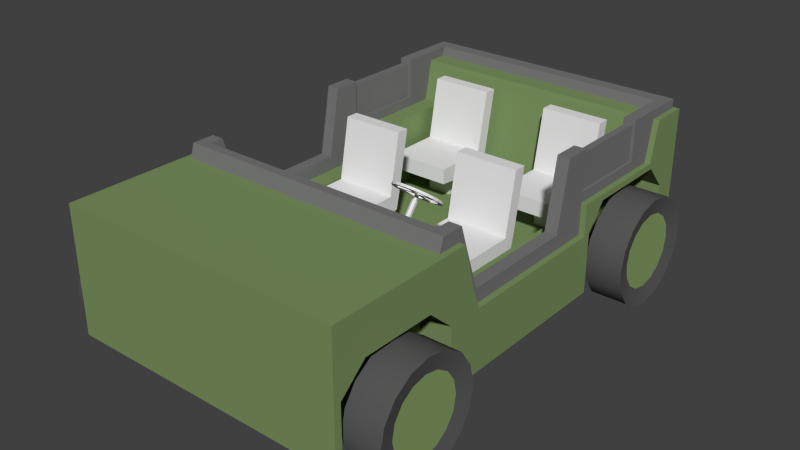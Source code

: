 # Source: jeep.blend  (saved by Blender 2.70.0; exported with 4.5.12 LTS)
import bpy
from mathutils import Matrix  # noqa: F401  (used for matrix-valued properties, if any)

bpy.ops.wm.read_factory_settings(use_empty=True)
scene = bpy.context.scene
scene.name = 'Scene'

# ---- collections
col_collection_1 = bpy.data.collections.new('Collection 1'); scene.collection.children.link(col_collection_1)

# ---- materials (node trees are filled in below, after node groups)
mat_material_004 = bpy.data.materials.new('Material.004')
mat_material_004.alpha_threshold = 0.0
mat_material_004.use_transparent_shadow = False
mat_material_004.diffuse_color = (0.0985, 0.0985, 0.0985, 1.0)
mat_material_004.roughness = 0.5
mat_material_004.line_color = (0.0, 0.0, 0.0, 1.0)
mat_material_005 = bpy.data.materials.new('Material.005')
mat_material_005.alpha_threshold = 0.0
mat_material_005.use_transparent_shadow = False
mat_material_005.diffuse_color = (0.2465, 0.3588, 0.1332, 1.0)
mat_material_005.roughness = 0.5
mat_material_005.line_color = (0.0, 0.0, 0.0, 1.0)
mat_material = bpy.data.materials.new('Material')
mat_material.alpha_threshold = 0.0
mat_material.use_transparent_shadow = False
mat_material.diffuse_color = (0.1981, 0.2883, 0.1153, 1.0)
mat_material.roughness = 0.5
mat_material.line_color = (0.0, 0.0, 0.0, 1.0)
mat_material_001 = bpy.data.materials.new('Material.001')
mat_material_001.alpha_threshold = 0.0
mat_material_001.use_transparent_shadow = False
mat_material_001.diffuse_color = (0.1845, 0.1845, 0.1845, 1.0)
mat_material_001.roughness = 0.5
mat_material_001.line_color = (0.0, 0.0, 0.0, 1.0)

# ---- material node trees

# ---- world
world_world = bpy.data.worlds.new('World'); scene.world = world_world
world_world.color = (0.05088, 0.05088, 0.05088)
world_world.use_sun_shadow = False
world_world.sun_shadow_jitter_overblur = 0.0
world_world.cycles.sampling_method = 'MANUAL'
world_world.cycles.sample_map_resolution = 256

# ---- meshes
me_cylinder_004 = bpy.data.meshes.new('Cylinder.004')
me_cylinder_004.from_pydata([], [], [])
me_cylinder_004.materials.append(mat_material_004)
me_cylinder_004.materials.append(mat_material_005)
me_cylinder_004.use_remesh_preserve_volume = False
me_cylinder_004.use_remesh_preserve_attributes = False
me_cylinder_004.use_mirror_vertex_groups = False
me_cylinder_004.update()
me_cylinder_006 = bpy.data.meshes.new('Cylinder.006')
me_cylinder_006.from_pydata([(0.1393, -5.13e-09, 0.4136), (-0.1393, -2.617e-08, 0.4136), (0.1393, -0.1583, 0.3821), (-0.1393, -0.1583, 0.3821), (0.1393, -0.2925, 0.2925), (-0.1393, -0.2925, 0.2925), (0.1393, -0.3821, 0.1583), (-0.1393, -0.3821, 0.1583), (0.1393, -0.4136, -5.557e-08), (-0.1393, -0.4136, 1.839e-08), (0.1393, -0.3821, -0.1583), (-0.1393, -0.3821, -0.1583), (0.1393, -0.2925, -0.2925), (-0.1393, -0.2925, -0.2925), (0.1393, -0.1583, -0.3821), (-0.1393, -0.1583, -0.3821), (0.1393, -6.759e-08, -0.4136), (-0.1393, -8.862e-08, -0.4136), (0.1393, 0.1583, -0.3821), (-0.1393, 0.1583, -0.3821), (0.1393, 0.2925, -0.2925), (-0.1393, 0.2925, -0.2925), (0.1393, 0.3821, -0.1583), (-0.1393, 0.3821, -0.1583), (0.1393, 0.4136, -3.091e-08), (-0.1393, 0.4136, 4.305e-08), (0.1393, 0.3821, 0.1583), (-0.1393, 0.3821, 0.1583), (0.1393, 0.2925, 0.2925), (-0.1393, 0.2925, 0.2925), (0.1393, 0.1583, 0.3821), (-0.1393, 0.1583, 0.3821), (0.1127, 1.452e-08, 0.284), (0.1127, -0.1087, 0.2624), (-0.1127, -0.1087, 0.2624), (-0.1127, -1.628e-08, 0.284), (0.1127, -0.2008, 0.2008), (-0.1127, -0.2008, 0.2008), (0.1127, -0.2624, 0.1087), (-0.1127, -0.2624, 0.1087), (0.1127, -0.284, -5.36e-08), (-0.1127, -0.284, 1.839e-08), (0.1127, -0.2624, -0.1087), (-0.1127, -0.2624, -0.1087), (0.1127, -0.2008, -0.2008), (-0.1127, -0.2008, -0.2008), (0.1127, -0.1087, -0.2624), (-0.1127, -0.1087, -0.2624), (0.1127, -4.4e-08, -0.284), (-0.1127, -4.822e-08, -0.284), (0.1127, 0.1087, -0.2624), (-0.1127, 0.1087, -0.2624), (0.1127, 0.2008, -0.2008), (-0.1127, 0.2008, -0.2008), (0.1127, 0.2624, -0.1087), (-0.1127, 0.2624, -0.1087), (0.1127, 0.284, -4.371e-08), (-0.1127, 0.284, 3.123e-08), (0.1127, 0.2624, 0.1087), (-0.1127, 0.2624, 0.1087), (0.1127, 0.2008, 0.2008), (-0.1127, 0.2008, 0.2008), (0.1127, 0.1087, 0.2624), (-0.1127, 0.1087, 0.2624)], [], [(0, 1, 3, 2), (2, 3, 5, 4), (4, 5, 7, 6), (6, 7, 9, 8), (8, 9, 11, 10), (10, 11, 13, 12), (12, 13, 15, 14), (14, 15, 17, 16), (16, 17, 19, 18), (18, 19, 21, 20), (20, 21, 23, 22), (22, 23, 25, 24), (24, 25, 27, 26), (26, 27, 29, 28), (34, 35, 63, 61, 59, 57, 55, 53, 51, 49, 47, 45, 43, 41, 39, 37), (30, 31, 1, 0), (28, 29, 31, 30), (32, 33, 36, 38, 40, 42, 44, 46, 48, 50, 52, 54, 56, 58, 60, 62), (33, 32, 0, 2), (35, 34, 3, 1), (36, 33, 2, 4), (34, 37, 5, 3), (38, 36, 4, 6), (37, 39, 7, 5), (40, 38, 6, 8), (39, 41, 9, 7), (42, 40, 8, 10), (41, 43, 11, 9), (44, 42, 10, 12), (43, 45, 13, 11), (46, 44, 12, 14), (45, 47, 15, 13), (48, 46, 14, 16), (47, 49, 17, 15), (50, 48, 16, 18), (49, 51, 19, 17), (52, 50, 18, 20), (51, 53, 21, 19), (54, 52, 20, 22), (53, 55, 23, 21), (56, 54, 22, 24), (55, 57, 25, 23), (58, 56, 24, 26), (57, 59, 27, 25), (60, 58, 26, 28), (59, 61, 29, 27), (62, 60, 28, 30), (61, 63, 31, 29), (32, 62, 30, 0), (63, 35, 1, 31)])
me_cylinder_006.polygons.foreach_set('use_smooth', [True] * 50)
me_cylinder_006.polygons.foreach_set('material_index', [0, 0, 0, 0, 0, 0, 0, 0, 0, 0, 0, 0, 0, 0, 1, 0, 0, 1, 0, 0, 0, 0, 0, 0, 0, 0, 0, 0, 0, 0, 0, 0, 0, 0, 0, 0, 0, 0, 0, 0, 0, 0, 0, 0, 0, 0, 0, 0, 0, 0])
_k = set([(32, 33), (32, 62), (33, 36), (34, 35), (34, 37), (35, 63), (36, 38), (37, 39), (38, 40), (39, 41), (40, 42), (41, 43), (42, 44), (43, 45), (44, 46), (45, 47), (46, 48), (47, 49), (48, 50), (49, 51), (50, 52), (51, 53), (52, 54), (53, 55), (54, 56), (55, 57), (56, 58), (57, 59), (58, 60), (59, 61), (60, 62), (61, 63)])
me_cylinder_006.attributes.new('sharp_edge', 'BOOLEAN', 'EDGE').data.foreach_set('value', [ (min(e.vertices), max(e.vertices)) in _k for e in me_cylinder_006.edges])
me_cylinder_006.materials.append(mat_material_004)
me_cylinder_006.materials.append(mat_material_005)
me_cylinder_006.use_remesh_preserve_volume = False
me_cylinder_006.use_remesh_preserve_attributes = False
me_cylinder_006.use_mirror_vertex_groups = False
me_cylinder_006.update()
me_cylinder_003 = bpy.data.meshes.new('Cylinder.003')
me_cylinder_003.from_pydata([], [], [])
me_cylinder_003.materials.append(mat_material_004)
me_cylinder_003.materials.append(mat_material_005)
me_cylinder_003.use_remesh_preserve_volume = False
me_cylinder_003.use_remesh_preserve_attributes = False
me_cylinder_003.use_mirror_vertex_groups = False
me_cylinder_003.update()
me_cylinder_007 = bpy.data.meshes.new('Cylinder.007')
me_cylinder_007.from_pydata([(0.1393, -5.13e-09, 0.4136), (-0.1393, -2.617e-08, 0.4136), (0.1393, -0.1583, 0.3821), (-0.1393, -0.1583, 0.3821), (0.1393, -0.2925, 0.2925), (-0.1393, -0.2925, 0.2925), (0.1393, -0.3821, 0.1583), (-0.1393, -0.3821, 0.1583), (0.1393, -0.4136, -5.557e-08), (-0.1393, -0.4136, 1.839e-08), (0.1393, -0.3821, -0.1583), (-0.1393, -0.3821, -0.1583), (0.1393, -0.2925, -0.2925), (-0.1393, -0.2925, -0.2925), (0.1393, -0.1583, -0.3821), (-0.1393, -0.1583, -0.3821), (0.1393, -6.759e-08, -0.4136), (-0.1393, -8.862e-08, -0.4136), (0.1393, 0.1583, -0.3821), (-0.1393, 0.1583, -0.3821), (0.1393, 0.2925, -0.2925), (-0.1393, 0.2925, -0.2925), (0.1393, 0.3821, -0.1583), (-0.1393, 0.3821, -0.1583), (0.1393, 0.4136, -3.091e-08), (-0.1393, 0.4136, 4.305e-08), (0.1393, 0.3821, 0.1583), (-0.1393, 0.3821, 0.1583), (0.1393, 0.2925, 0.2925), (-0.1393, 0.2925, 0.2925), (0.1393, 0.1583, 0.3821), (-0.1393, 0.1583, 0.3821), (0.1127, 1.452e-08, 0.284), (0.1127, -0.1087, 0.2624), (-0.1127, -0.1087, 0.2624), (-0.1127, -1.628e-08, 0.284), (0.1127, -0.2008, 0.2008), (-0.1127, -0.2008, 0.2008), (0.1127, -0.2624, 0.1087), (-0.1127, -0.2624, 0.1087), (0.1127, -0.284, -5.36e-08), (-0.1127, -0.284, 1.839e-08), (0.1127, -0.2624, -0.1087), (-0.1127, -0.2624, -0.1087), (0.1127, -0.2008, -0.2008), (-0.1127, -0.2008, -0.2008), (0.1127, -0.1087, -0.2624), (-0.1127, -0.1087, -0.2624), (0.1127, -4.4e-08, -0.284), (-0.1127, -4.822e-08, -0.284), (0.1127, 0.1087, -0.2624), (-0.1127, 0.1087, -0.2624), (0.1127, 0.2008, -0.2008), (-0.1127, 0.2008, -0.2008), (0.1127, 0.2624, -0.1087), (-0.1127, 0.2624, -0.1087), (0.1127, 0.284, -4.371e-08), (-0.1127, 0.284, 3.123e-08), (0.1127, 0.2624, 0.1087), (-0.1127, 0.2624, 0.1087), (0.1127, 0.2008, 0.2008), (-0.1127, 0.2008, 0.2008), (0.1127, 0.1087, 0.2624), (-0.1127, 0.1087, 0.2624)], [], [(0, 1, 3, 2), (2, 3, 5, 4), (4, 5, 7, 6), (6, 7, 9, 8), (8, 9, 11, 10), (10, 11, 13, 12), (12, 13, 15, 14), (14, 15, 17, 16), (16, 17, 19, 18), (18, 19, 21, 20), (20, 21, 23, 22), (22, 23, 25, 24), (24, 25, 27, 26), (26, 27, 29, 28), (34, 35, 63, 61, 59, 57, 55, 53, 51, 49, 47, 45, 43, 41, 39, 37), (30, 31, 1, 0), (28, 29, 31, 30), (32, 33, 36, 38, 40, 42, 44, 46, 48, 50, 52, 54, 56, 58, 60, 62), (33, 32, 0, 2), (35, 34, 3, 1), (36, 33, 2, 4), (34, 37, 5, 3), (38, 36, 4, 6), (37, 39, 7, 5), (40, 38, 6, 8), (39, 41, 9, 7), (42, 40, 8, 10), (41, 43, 11, 9), (44, 42, 10, 12), (43, 45, 13, 11), (46, 44, 12, 14), (45, 47, 15, 13), (48, 46, 14, 16), (47, 49, 17, 15), (50, 48, 16, 18), (49, 51, 19, 17), (52, 50, 18, 20), (51, 53, 21, 19), (54, 52, 20, 22), (53, 55, 23, 21), (56, 54, 22, 24), (55, 57, 25, 23), (58, 56, 24, 26), (57, 59, 27, 25), (60, 58, 26, 28), (59, 61, 29, 27), (62, 60, 28, 30), (61, 63, 31, 29), (32, 62, 30, 0), (63, 35, 1, 31)])
me_cylinder_007.polygons.foreach_set('use_smooth', [True] * 50)
me_cylinder_007.polygons.foreach_set('material_index', [0, 0, 0, 0, 0, 0, 0, 0, 0, 0, 0, 0, 0, 0, 1, 0, 0, 1, 0, 0, 0, 0, 0, 0, 0, 0, 0, 0, 0, 0, 0, 0, 0, 0, 0, 0, 0, 0, 0, 0, 0, 0, 0, 0, 0, 0, 0, 0, 0, 0])
_k = set([(32, 33), (32, 62), (33, 36), (34, 35), (34, 37), (35, 63), (36, 38), (37, 39), (38, 40), (39, 41), (40, 42), (41, 43), (42, 44), (43, 45), (44, 46), (45, 47), (46, 48), (47, 49), (48, 50), (49, 51), (50, 52), (51, 53), (52, 54), (53, 55), (54, 56), (55, 57), (56, 58), (57, 59), (58, 60), (59, 61), (60, 62), (61, 63)])
me_cylinder_007.attributes.new('sharp_edge', 'BOOLEAN', 'EDGE').data.foreach_set('value', [ (min(e.vertices), max(e.vertices)) in _k for e in me_cylinder_007.edges])
me_cylinder_007.materials.append(mat_material_004)
me_cylinder_007.materials.append(mat_material_005)
me_cylinder_007.use_remesh_preserve_volume = False
me_cylinder_007.use_remesh_preserve_attributes = False
me_cylinder_007.use_mirror_vertex_groups = False
me_cylinder_007.update()
me_cylinder_001 = bpy.data.meshes.new('Cylinder.001')
me_cylinder_001.from_pydata([], [], [])
me_cylinder_001.materials.append(mat_material_004)
me_cylinder_001.materials.append(mat_material_005)
me_cylinder_001.use_remesh_preserve_volume = False
me_cylinder_001.use_remesh_preserve_attributes = False
me_cylinder_001.use_mirror_vertex_groups = False
me_cylinder_001.update()
me_cylinder_002 = bpy.data.meshes.new('Cylinder.002')
me_cylinder_002.from_pydata([(0.1393, -5.13e-09, 0.4136), (-0.1393, -2.617e-08, 0.4136), (0.1393, -0.1583, 0.3821), (-0.1393, -0.1583, 0.3821), (0.1393, -0.2925, 0.2925), (-0.1393, -0.2925, 0.2925), (0.1393, -0.3821, 0.1583), (-0.1393, -0.3821, 0.1583), (0.1393, -0.4136, -5.557e-08), (-0.1393, -0.4136, 1.839e-08), (0.1393, -0.3821, -0.1583), (-0.1393, -0.3821, -0.1583), (0.1393, -0.2925, -0.2925), (-0.1393, -0.2925, -0.2925), (0.1393, -0.1583, -0.3821), (-0.1393, -0.1583, -0.3821), (0.1393, -6.759e-08, -0.4136), (-0.1393, -8.862e-08, -0.4136), (0.1393, 0.1583, -0.3821), (-0.1393, 0.1583, -0.3821), (0.1393, 0.2925, -0.2925), (-0.1393, 0.2925, -0.2925), (0.1393, 0.3821, -0.1583), (-0.1393, 0.3821, -0.1583), (0.1393, 0.4136, -3.091e-08), (-0.1393, 0.4136, 4.305e-08), (0.1393, 0.3821, 0.1583), (-0.1393, 0.3821, 0.1583), (0.1393, 0.2925, 0.2925), (-0.1393, 0.2925, 0.2925), (0.1393, 0.1583, 0.3821), (-0.1393, 0.1583, 0.3821), (0.1127, 1.452e-08, 0.284), (0.1127, -0.1087, 0.2624), (-0.1127, -0.1087, 0.2624), (-0.1127, -1.628e-08, 0.284), (0.1127, -0.2008, 0.2008), (-0.1127, -0.2008, 0.2008), (0.1127, -0.2624, 0.1087), (-0.1127, -0.2624, 0.1087), (0.1127, -0.284, -5.36e-08), (-0.1127, -0.284, 1.839e-08), (0.1127, -0.2624, -0.1087), (-0.1127, -0.2624, -0.1087), (0.1127, -0.2008, -0.2008), (-0.1127, -0.2008, -0.2008), (0.1127, -0.1087, -0.2624), (-0.1127, -0.1087, -0.2624), (0.1127, -4.4e-08, -0.284), (-0.1127, -4.822e-08, -0.284), (0.1127, 0.1087, -0.2624), (-0.1127, 0.1087, -0.2624), (0.1127, 0.2008, -0.2008), (-0.1127, 0.2008, -0.2008), (0.1127, 0.2624, -0.1087), (-0.1127, 0.2624, -0.1087), (0.1127, 0.284, -4.371e-08), (-0.1127, 0.284, 3.123e-08), (0.1127, 0.2624, 0.1087), (-0.1127, 0.2624, 0.1087), (0.1127, 0.2008, 0.2008), (-0.1127, 0.2008, 0.2008), (0.1127, 0.1087, 0.2624), (-0.1127, 0.1087, 0.2624)], [], [(0, 1, 3, 2), (2, 3, 5, 4), (4, 5, 7, 6), (6, 7, 9, 8), (8, 9, 11, 10), (10, 11, 13, 12), (12, 13, 15, 14), (14, 15, 17, 16), (16, 17, 19, 18), (18, 19, 21, 20), (20, 21, 23, 22), (22, 23, 25, 24), (24, 25, 27, 26), (26, 27, 29, 28), (34, 35, 63, 61, 59, 57, 55, 53, 51, 49, 47, 45, 43, 41, 39, 37), (30, 31, 1, 0), (28, 29, 31, 30), (32, 33, 36, 38, 40, 42, 44, 46, 48, 50, 52, 54, 56, 58, 60, 62), (33, 32, 0, 2), (35, 34, 3, 1), (36, 33, 2, 4), (34, 37, 5, 3), (38, 36, 4, 6), (37, 39, 7, 5), (40, 38, 6, 8), (39, 41, 9, 7), (42, 40, 8, 10), (41, 43, 11, 9), (44, 42, 10, 12), (43, 45, 13, 11), (46, 44, 12, 14), (45, 47, 15, 13), (48, 46, 14, 16), (47, 49, 17, 15), (50, 48, 16, 18), (49, 51, 19, 17), (52, 50, 18, 20), (51, 53, 21, 19), (54, 52, 20, 22), (53, 55, 23, 21), (56, 54, 22, 24), (55, 57, 25, 23), (58, 56, 24, 26), (57, 59, 27, 25), (60, 58, 26, 28), (59, 61, 29, 27), (62, 60, 28, 30), (61, 63, 31, 29), (32, 62, 30, 0), (63, 35, 1, 31)])
me_cylinder_002.polygons.foreach_set('use_smooth', [True] * 50)
me_cylinder_002.polygons.foreach_set('material_index', [0, 0, 0, 0, 0, 0, 0, 0, 0, 0, 0, 0, 0, 0, 1, 0, 0, 1, 0, 0, 0, 0, 0, 0, 0, 0, 0, 0, 0, 0, 0, 0, 0, 0, 0, 0, 0, 0, 0, 0, 0, 0, 0, 0, 0, 0, 0, 0, 0, 0])
_k = set([(32, 33), (32, 62), (33, 36), (34, 35), (34, 37), (35, 63), (36, 38), (37, 39), (38, 40), (39, 41), (40, 42), (41, 43), (42, 44), (43, 45), (44, 46), (45, 47), (46, 48), (47, 49), (48, 50), (49, 51), (50, 52), (51, 53), (52, 54), (53, 55), (54, 56), (55, 57), (56, 58), (57, 59), (58, 60), (59, 61), (60, 62), (61, 63)])
me_cylinder_002.attributes.new('sharp_edge', 'BOOLEAN', 'EDGE').data.foreach_set('value', [ (min(e.vertices), max(e.vertices)) in _k for e in me_cylinder_002.edges])
me_cylinder_002.materials.append(mat_material_004)
me_cylinder_002.materials.append(mat_material_005)
me_cylinder_002.use_remesh_preserve_volume = False
me_cylinder_002.use_remesh_preserve_attributes = False
me_cylinder_002.use_mirror_vertex_groups = False
me_cylinder_002.update()
me_cylinder_000 = bpy.data.meshes.new('Cylinder.000')
me_cylinder_000.from_pydata([], [], [])
me_cylinder_000.materials.append(mat_material_004)
me_cylinder_000.materials.append(mat_material_005)
me_cylinder_000.use_remesh_preserve_volume = False
me_cylinder_000.use_remesh_preserve_attributes = False
me_cylinder_000.use_mirror_vertex_groups = False
me_cylinder_000.update()
me_cylinder_005 = bpy.data.meshes.new('Cylinder.005')
me_cylinder_005.from_pydata([(0.1393, -5.13e-09, 0.4136), (-0.1393, -2.617e-08, 0.4136), (0.1393, -0.1583, 0.3821), (-0.1393, -0.1583, 0.3821), (0.1393, -0.2925, 0.2925), (-0.1393, -0.2925, 0.2925), (0.1393, -0.3821, 0.1583), (-0.1393, -0.3821, 0.1583), (0.1393, -0.4136, -5.557e-08), (-0.1393, -0.4136, 1.839e-08), (0.1393, -0.3821, -0.1583), (-0.1393, -0.3821, -0.1583), (0.1393, -0.2925, -0.2925), (-0.1393, -0.2925, -0.2925), (0.1393, -0.1583, -0.3821), (-0.1393, -0.1583, -0.3821), (0.1393, -6.759e-08, -0.4136), (-0.1393, -8.862e-08, -0.4136), (0.1393, 0.1583, -0.3821), (-0.1393, 0.1583, -0.3821), (0.1393, 0.2925, -0.2925), (-0.1393, 0.2925, -0.2925), (0.1393, 0.3821, -0.1583), (-0.1393, 0.3821, -0.1583), (0.1393, 0.4136, -3.091e-08), (-0.1393, 0.4136, 4.305e-08), (0.1393, 0.3821, 0.1583), (-0.1393, 0.3821, 0.1583), (0.1393, 0.2925, 0.2925), (-0.1393, 0.2925, 0.2925), (0.1393, 0.1583, 0.3821), (-0.1393, 0.1583, 0.3821), (0.1127, 1.452e-08, 0.284), (0.1127, -0.1087, 0.2624), (-0.1127, -0.1087, 0.2624), (-0.1127, -1.628e-08, 0.284), (0.1127, -0.2008, 0.2008), (-0.1127, -0.2008, 0.2008), (0.1127, -0.2624, 0.1087), (-0.1127, -0.2624, 0.1087), (0.1127, -0.284, -5.36e-08), (-0.1127, -0.284, 1.839e-08), (0.1127, -0.2624, -0.1087), (-0.1127, -0.2624, -0.1087), (0.1127, -0.2008, -0.2008), (-0.1127, -0.2008, -0.2008), (0.1127, -0.1087, -0.2624), (-0.1127, -0.1087, -0.2624), (0.1127, -4.4e-08, -0.284), (-0.1127, -4.822e-08, -0.284), (0.1127, 0.1087, -0.2624), (-0.1127, 0.1087, -0.2624), (0.1127, 0.2008, -0.2008), (-0.1127, 0.2008, -0.2008), (0.1127, 0.2624, -0.1087), (-0.1127, 0.2624, -0.1087), (0.1127, 0.284, -4.371e-08), (-0.1127, 0.284, 3.123e-08), (0.1127, 0.2624, 0.1087), (-0.1127, 0.2624, 0.1087), (0.1127, 0.2008, 0.2008), (-0.1127, 0.2008, 0.2008), (0.1127, 0.1087, 0.2624), (-0.1127, 0.1087, 0.2624)], [], [(0, 1, 3, 2), (2, 3, 5, 4), (4, 5, 7, 6), (6, 7, 9, 8), (8, 9, 11, 10), (10, 11, 13, 12), (12, 13, 15, 14), (14, 15, 17, 16), (16, 17, 19, 18), (18, 19, 21, 20), (20, 21, 23, 22), (22, 23, 25, 24), (24, 25, 27, 26), (26, 27, 29, 28), (34, 35, 63, 61, 59, 57, 55, 53, 51, 49, 47, 45, 43, 41, 39, 37), (30, 31, 1, 0), (28, 29, 31, 30), (32, 33, 36, 38, 40, 42, 44, 46, 48, 50, 52, 54, 56, 58, 60, 62), (33, 32, 0, 2), (35, 34, 3, 1), (36, 33, 2, 4), (34, 37, 5, 3), (38, 36, 4, 6), (37, 39, 7, 5), (40, 38, 6, 8), (39, 41, 9, 7), (42, 40, 8, 10), (41, 43, 11, 9), (44, 42, 10, 12), (43, 45, 13, 11), (46, 44, 12, 14), (45, 47, 15, 13), (48, 46, 14, 16), (47, 49, 17, 15), (50, 48, 16, 18), (49, 51, 19, 17), (52, 50, 18, 20), (51, 53, 21, 19), (54, 52, 20, 22), (53, 55, 23, 21), (56, 54, 22, 24), (55, 57, 25, 23), (58, 56, 24, 26), (57, 59, 27, 25), (60, 58, 26, 28), (59, 61, 29, 27), (62, 60, 28, 30), (61, 63, 31, 29), (32, 62, 30, 0), (63, 35, 1, 31)])
me_cylinder_005.polygons.foreach_set('use_smooth', [True] * 50)
me_cylinder_005.polygons.foreach_set('material_index', [0, 0, 0, 0, 0, 0, 0, 0, 0, 0, 0, 0, 0, 0, 1, 0, 0, 1, 0, 0, 0, 0, 0, 0, 0, 0, 0, 0, 0, 0, 0, 0, 0, 0, 0, 0, 0, 0, 0, 0, 0, 0, 0, 0, 0, 0, 0, 0, 0, 0])
_k = set([(32, 33), (32, 62), (33, 36), (34, 35), (34, 37), (35, 63), (36, 38), (37, 39), (38, 40), (39, 41), (40, 42), (41, 43), (42, 44), (43, 45), (44, 46), (45, 47), (46, 48), (47, 49), (48, 50), (49, 51), (50, 52), (51, 53), (52, 54), (53, 55), (54, 56), (55, 57), (56, 58), (57, 59), (58, 60), (59, 61), (60, 62), (61, 63)])
me_cylinder_005.attributes.new('sharp_edge', 'BOOLEAN', 'EDGE').data.foreach_set('value', [ (min(e.vertices), max(e.vertices)) in _k for e in me_cylinder_005.edges])
me_cylinder_005.materials.append(mat_material_004)
me_cylinder_005.materials.append(mat_material_005)
me_cylinder_005.use_remesh_preserve_volume = False
me_cylinder_005.use_remesh_preserve_attributes = False
me_cylinder_005.use_mirror_vertex_groups = False
me_cylinder_005.update()
me_cylinder_008 = bpy.data.meshes.new('Cylinder.008')
me_cylinder_008.from_pydata([(1.369e-10, 0.07748, 1.542), (1.369e-10, 0.07748, 1.778), (0.0671, 0.03874, 1.542), (0.0671, 0.03874, 1.778), (0.0671, -0.03874, 1.542), (0.0671, -0.03874, 1.778), (-6.637e-09, -0.07748, 1.542), (-6.637e-09, -0.07748, 1.778), (-0.0671, -0.03874, 1.542), (-0.0671, -0.03874, 1.778), (-0.0671, 0.03874, 1.542), (-0.0671, 0.03874, 1.778), (-0.1305, 0.9914, 1.729), (-0.1305, 0.9914, 1.827), (0.1305, 0.9914, 1.729), (0.1305, 0.9914, 1.827), (0.3827, 0.9239, 1.729), (0.3827, 0.9239, 1.827), (0.6088, 0.7934, 1.729), (0.6088, 0.7934, 1.827), (0.7934, 0.6088, 1.729), (0.7934, 0.6088, 1.827), (0.9239, 0.3827, 1.729), (0.9239, 0.3827, 1.827), (0.9914, 0.1305, 1.729), (0.9914, 0.1305, 1.827), (0.9914, -0.1305, 1.729), (0.9914, -0.1305, 1.827), (0.9239, -0.3827, 1.729), (0.9239, -0.3827, 1.827), (0.7934, -0.6088, 1.729), (0.7934, -0.6088, 1.827), (0.6088, -0.7934, 1.729), (0.6088, -0.7934, 1.827), (0.3827, -0.9239, 1.729), (0.3827, -0.9239, 1.827), (0.1305, -0.9914, 1.729), (0.1305, -0.9914, 1.827), (-0.1305, -0.9914, 1.729), (-0.1305, -0.9914, 1.827), (-0.3827, -0.9239, 1.729), (-0.3827, -0.9239, 1.827), (-0.6088, -0.7934, 1.729), (-0.6088, -0.7934, 1.827), (-0.7934, -0.6088, 1.729), (-0.7934, -0.6088, 1.827), (-0.9239, -0.3827, 1.729), (-0.9239, -0.3827, 1.827), (-0.9914, -0.1305, 1.729), (-0.9914, -0.1305, 1.827), (-0.9914, 0.1305, 1.729), (-0.9914, 0.1305, 1.827), (-0.9239, 0.3827, 1.729), (-0.9239, 0.3827, 1.827), (-0.7934, 0.6088, 1.729), (-0.7934, 0.6088, 1.827), (-0.6088, 0.7934, 1.729), (-0.6088, 0.7934, 1.827), (-0.3827, 0.9239, 1.729), (-0.3827, 0.9239, 1.827), (-0.1087, 0.8253, 1.729), (0.1087, 0.8253, 1.729), (0.1087, 0.8253, 1.827), (-0.1087, 0.8253, 1.827), (0.3186, 0.7691, 1.729), (0.3186, 0.7691, 1.827), (0.5067, 0.6604, 1.729), (0.5067, 0.6604, 1.827), (0.6604, 0.5067, 1.729), (0.6604, 0.5067, 1.827), (0.7691, 0.3186, 1.729), (0.7691, 0.3186, 1.827), (0.8253, 0.1087, 1.729), (0.8253, 0.1087, 1.827), (0.8253, -0.1087, 1.729), (0.8253, -0.1087, 1.827), (0.7691, -0.3186, 1.729), (0.7691, -0.3186, 1.827), (0.6604, -0.5067, 1.729), (0.6604, -0.5067, 1.827), (0.5067, -0.6604, 1.729), (0.5067, -0.6604, 1.827), (0.3186, -0.7691, 1.729), (0.3186, -0.7691, 1.827), (0.1087, -0.8253, 1.729), (0.1087, -0.8253, 1.827), (-0.1087, -0.8253, 1.729), (-0.1087, -0.8253, 1.827), (-0.3186, -0.7691, 1.729), (-0.3186, -0.7691, 1.827), (-0.5067, -0.6604, 1.729), (-0.5067, -0.6604, 1.827), (-0.6604, -0.5067, 1.729), (-0.6604, -0.5067, 1.827), (-0.7691, -0.3186, 1.729), (-0.7691, -0.3186, 1.827), (-0.8253, -0.1087, 1.729), (-0.8253, -0.1087, 1.827), (-0.8253, 0.1087, 1.729), (-0.8253, 0.1087, 1.827), (-0.7691, 0.3186, 1.729), (-0.7691, 0.3186, 1.827), (-0.6604, 0.5067, 1.729), (-0.6604, 0.5067, 1.827), (-0.5067, 0.6604, 1.729), (-0.5067, 0.6604, 1.827), (-0.3186, 0.7691, 1.729), (-0.3186, 0.7691, 1.827), (-0.07929, 0.07929, 1.753), (0.07929, 0.07929, 1.753), (0.07929, 0.07929, 1.803), (-0.07929, 0.07929, 1.803), (0.07929, -0.07929, 1.753), (0.07929, -0.07929, 1.803), (-0.07929, -0.07929, 1.753), (-0.07929, -0.07929, 1.803), (0.1057, -0.7507, 1.753), (0.1057, -0.7507, 1.803), (-0.1057, -0.7507, 1.753), (-0.1057, -0.7507, 1.803), (0.7507, 0.1057, 1.803), (0.7507, -0.1057, 1.803), (0.7507, -0.1057, 1.753), (0.7507, 0.1057, 1.753), (-0.7507, -0.1057, 1.753), (-0.7507, -0.1057, 1.803), (-0.7507, 0.1057, 1.803), (-0.7507, 0.1057, 1.753), (0.1057, 0.7507, 1.753), (0.1057, 0.7507, 1.803), (-0.1057, 0.7507, 1.803), (-0.1057, 0.7507, 1.753), (2.026e-10, 0.1147, 1.516), (0.09933, 0.05735, 1.516), (0.09933, -0.05735, 1.516), (-9.824e-09, -0.1147, 1.516), (-0.09933, -0.05735, 1.516), (-0.09933, 0.05735, 1.516), (2.026e-10, 0.1147, -0.02084), (0.09933, 0.05735, -0.02084), (0.09933, -0.05735, -0.02084), (-9.824e-09, -0.1147, -0.02084), (-0.09933, -0.05735, -0.02084), (-0.09933, 0.05735, -0.02084)], [], [(0, 1, 3, 2), (2, 3, 5, 4), (4, 5, 7, 6), (6, 7, 9, 8), (10, 11, 1, 0), (8, 9, 11, 10), (12, 13, 15, 14), (14, 15, 17, 16), (16, 17, 19, 18), (18, 19, 21, 20), (20, 21, 23, 22), (22, 23, 25, 24), (24, 25, 27, 26), (26, 27, 29, 28), (28, 29, 31, 30), (30, 31, 33, 32), (32, 33, 35, 34), (34, 35, 37, 36), (36, 37, 39, 38), (38, 39, 41, 40), (40, 41, 43, 42), (42, 43, 45, 44), (44, 45, 47, 46), (46, 47, 49, 48), (48, 49, 51, 50), (50, 51, 53, 52), (52, 53, 55, 54), (54, 55, 57, 56), (58, 59, 13, 12), (56, 57, 59, 58), (61, 60, 12, 14), (63, 62, 15, 13), (64, 61, 14, 16), (62, 65, 17, 15), (66, 64, 16, 18), (65, 67, 19, 17), (68, 66, 18, 20), (67, 69, 21, 19), (70, 68, 20, 22), (69, 71, 23, 21), (72, 70, 22, 24), (71, 73, 25, 23), (74, 72, 24, 26), (73, 75, 27, 25), (76, 74, 26, 28), (75, 77, 29, 27), (78, 76, 28, 30), (77, 79, 31, 29), (80, 78, 30, 32), (79, 81, 33, 31), (82, 80, 32, 34), (81, 83, 35, 33), (84, 82, 34, 36), (83, 85, 37, 35), (86, 84, 36, 38), (85, 87, 39, 37), (88, 86, 38, 40), (87, 89, 41, 39), (90, 88, 40, 42), (89, 91, 43, 41), (92, 90, 42, 44), (91, 93, 45, 43), (94, 92, 44, 46), (93, 95, 47, 45), (96, 94, 46, 48), (95, 97, 49, 47), (98, 96, 48, 50), (97, 99, 51, 49), (100, 98, 50, 52), (99, 101, 53, 51), (102, 100, 52, 54), (101, 103, 55, 53), (104, 102, 54, 56), (103, 105, 57, 55), (106, 104, 56, 58), (105, 107, 59, 57), (60, 106, 58, 12), (107, 63, 13, 59), (60, 63, 107, 106), (106, 107, 105, 104), (104, 105, 103, 102), (102, 103, 101, 100), (100, 101, 99, 98), (121, 120, 110, 113), (96, 97, 95, 94), (94, 95, 93, 92), (92, 93, 91, 90), (90, 91, 89, 88), (88, 89, 87, 86), (117, 116, 112, 113), (84, 85, 83, 82), (82, 83, 81, 80), (80, 81, 79, 78), (78, 79, 77, 76), (76, 77, 75, 74), (74, 75, 121, 122), (72, 73, 71, 70), (70, 71, 69, 68), (68, 69, 67, 66), (66, 67, 65, 64), (64, 65, 62, 61), (128, 129, 110, 109), (75, 73, 120, 121), (108, 109, 112, 114), (118, 119, 115, 114), (130, 131, 108, 111), (119, 117, 113, 115), (116, 118, 114, 112), (129, 130, 111, 110), (131, 128, 109, 108), (110, 111, 115, 113), (122, 121, 113, 112), (125, 124, 114, 115), (127, 126, 111, 108), (85, 84, 116, 117), (126, 125, 115, 111), (120, 123, 109, 110), (123, 122, 112, 109), (124, 127, 108, 114), (72, 74, 122, 123), (73, 72, 123, 120), (86, 87, 119, 118), (87, 85, 117, 119), (84, 86, 118, 116), (97, 96, 124, 125), (98, 99, 126, 127), (99, 97, 125, 126), (96, 98, 127, 124), (61, 62, 129, 128), (63, 60, 131, 130), (62, 63, 130, 129), (60, 61, 128, 131), (10, 0, 132, 137), (8, 10, 137, 136), (6, 8, 136, 135), (4, 6, 135, 134), (2, 4, 134, 133), (0, 2, 133, 132), (137, 132, 138, 143), (136, 137, 143, 142), (135, 136, 142, 141), (134, 135, 141, 140), (133, 134, 140, 139), (132, 133, 139, 138)])
me_cylinder_008.use_remesh_preserve_volume = False
me_cylinder_008.use_remesh_preserve_attributes = False
me_cylinder_008.use_mirror_vertex_groups = False
me_cylinder_008.update()
me_cube_001 = bpy.data.meshes.new('Cube.001')
me_cube_001.from_pydata([(1.056, -1.001, 0.4875), (1.056, -0.8302, 0.4875), (1.056, -0.6338, -0.108), (1.056, 0.2014, -0.108), (1.056, 1.72, 0.5197), (0.9616, -1.001, 0.4875), (0.9616, -0.8302, 0.4875), (0.9616, -1.042, 0.3672), (0.9616, 1.72, 0.5197), (1.056, 0.2218, 0.001146), (1.056, 1.72, 0.4162), (0.9616, 1.72, 0.4162), (0.9616, 0.2218, 0.001146), (1.056, -0.6677, 0.001272), (1.056, -1.042, 0.3672), (0.9616, -0.6677, 0.001272), (1.056, 0.3157, -0.108), (0.9616, -0.6338, -0.108), (0.9616, 0.2014, -0.108), (1.056, -0.9333, 0.4875), (1.056, -0.7793, -0.108), (0.9616, -0.9333, 0.4875), (1.056, -0.8133, 0.001272), (0.9616, -0.8133, 0.001272), (0.9616, -0.7793, -0.108), (1.056, 1.609, 0.5197), (0.9616, 1.609, 0.5197), (1.056, 1.379, 0.1246), (0.9616, 1.457, 0.1246), (1.056, 0.3185, 0.5197), (0.9616, 0.3185, 0.5197), (-1.581e-07, -1.001, 0.4875), (-1.655e-07, -1.042, 0.3672), (-1.459e-07, -0.9333, 0.4875), (-2.135e-07, -0.8133, 0.001273), (-1.811e-07, 1.72, 0.5197), (8.011e-07, 1.72, 0.4162), (-2.012e-07, 1.609, 0.5197), (7.537e-07, 1.457, 0.001144), (1.1, -1.973, -0.5691), (1.1, -0.6935, -0.5691), (1.1, -1.973, 0.3876), (1.1, -0.8474, 0.3876), (1.1, -1.973, -0.108), (1.1, -0.6935, -0.108), (1.1, 1.568, -0.5691), (1.1, 1.568, -0.108), (1.1, 1.744, -0.5691), (1.1, 1.744, -0.108), (1.1, 1.437, 0.4484), (1.1, 1.744, 0.4484), (-2.662e-07, -1.973, 0.3876), (-2.662e-07, -1.973, -0.5691), (-1.527e-07, -0.8474, 0.3876), (-2.143e-07, -0.6935, -0.5691), (-2.662e-07, -1.973, -0.108), (-2.143e-07, -0.6935, -0.108), (-2.995e-08, 1.568, -0.5691), (-2.995e-08, 1.32, -0.108), (4.648e-08, 1.744, -0.5691), (4.648e-08, 1.744, -0.108), (-8.839e-09, 1.437, 0.4484), (4.648e-08, 1.744, 0.4484), (0.812, -1.973, -0.5691), (0.812, -0.8474, 0.3876), (0.812, -1.973, -0.108), (0.812, -1.973, 0.3876), (0.812, -0.6935, -0.5691), (0.812, -0.6935, -0.108), (0.812, 1.568, -0.5691), (0.812, 1.32, -0.108), (0.812, 1.744, -0.5691), (0.812, 1.744, -0.108), (0.812, 1.437, 0.4484), (0.812, 1.744, 0.4484), (-2.143e-07, -0.6935, -0.4199), (-4.167e-08, 1.255, -0.4199), (0.812, -0.6935, -0.4199), (0.812, 1.255, -0.4199), (1.056, 0.5201, 0.1246), (0.9616, 0.5201, 0.1246), (0.9616, 0.5201, -0.108), (1.056, 0.5201, -0.108), (0.9616, 0.5201, 0.5197), (1.056, 0.5201, 0.5197), (1.056, 1.167, 0.1246), (0.9616, 1.167, 0.1246), (0.9616, 1.167, 0.5197), (1.056, 1.167, 0.5197), (1.035, 0.5201, 0.2052), (0.9827, 0.5201, 0.2052), (0.9827, 0.5201, 0.4842), (1.035, 0.5201, 0.4842), (1.035, 1.167, 0.2052), (0.9827, 1.167, 0.2052), (0.9827, 1.167, 0.4842), (1.035, 1.167, 0.4842), (0.9616, 0.2605, 0.2086), (1.056, 0.2605, 0.2086), (0.9616, 0.5201, 0.2086), (1.056, 0.5201, 0.2086), (1.056, 1.46, 0.2086), (0.9616, 1.518, 0.2086), (3.717e-07, 1.518, 0.2086), (0.9616, 1.167, 0.2086), (1.056, 1.167, 0.2086), (1.1, 1.371, 0.1327), (1.1, 1.744, 0.1327), (4.648e-08, 1.744, 0.1327), (-2.082e-08, 1.371, 0.1327), (0.812, 1.371, 0.1327), (0.812, 1.744, 0.1327), (1.1, 0.5079, -0.108), (1.1, 0.5079, -0.5691), (-1.043e-07, 0.5079, -0.5691), (0.812, 0.5079, -0.108), (0.812, 0.5079, -0.5691), (-1.113e-07, 0.4691, -0.4199), (0.812, 0.4691, -0.4199), (1.1, 0.5079, 0.1327), (0.812, 0.5079, 0.1327), (1.1, -1.164, 0.3876), (1.1, -0.963, -0.5691), (1.1, -0.963, -0.108), (-2.662e-07, -0.963, -0.5691), (-2.777e-07, -1.164, 0.3876), (0.812, -0.963, -0.5691), (0.812, -1.164, 0.3876), (1.1, -1.719, 0.3876), (-2.777e-07, -1.719, 0.3876), (0.812, -1.719, 0.3876), (1.1, -1.92, -0.5691), (1.1, -1.92, -0.108), (-2.662e-07, -1.92, -0.5691), (0.812, -1.92, -0.5691), (1.1, -1.973, 0.06943), (1.1, -0.7612, 0.06943), (-2.662e-07, -1.973, 0.06943), (-1.872e-07, -0.7612, 0.06943), (0.812, -0.7612, 0.06943), (0.812, -1.973, 0.06943), (1.1, -1.164, 0.06943), (1.1, -1.719, 0.06943), (0.8672, -1.973, -0.5691), (0.8672, -0.8474, 0.3876), (0.8672, -1.973, -0.108), (0.8672, -1.973, 0.3876), (0.8672, -0.6935, -0.5691), (0.8672, -0.6935, -0.108), (0.8672, 1.568, -0.5691), (0.8672, 1.744, -0.5691), (0.8672, 1.744, -0.108), (0.8672, 1.437, 0.4484), (0.8672, 1.744, 0.4484), (0.8672, 1.371, 0.1327), (0.8672, 1.744, 0.1327), (0.8672, 0.5079, -0.108), (0.8672, 0.5079, -0.5691), (0.8672, 0.5079, 0.1327), (0.8672, -0.963, -0.5691), (0.8672, -1.164, 0.3876), (0.8672, -1.719, 0.3876), (0.8672, -1.92, -0.5691), (0.8672, -0.7612, 0.06943), (0.8672, -1.973, 0.06943), (0.8672, -0.963, -0.108), (0.8672, -1.92, -0.108), (0.8672, -1.164, 0.06943), (0.8672, -1.719, 0.06943), (1.1, 0.5677, -0.108), (-1.043e-07, 0.5677, -0.5691), (0.812, 0.7584, -0.108), (0.812, 0.5677, -0.5691), (-1.113e-07, 0.7196, -0.4199), (0.812, 0.7196, -0.4199), (1.1, 0.5677, -0.5691), (0.812, 0.7584, 0.1327), (1.1, 0.7584, 0.1327), (0.8672, 0.5677, -0.5691), (0.8672, 0.7584, 0.1327), (1.1, 1.394, 0.08733), (1.1, 0.5079, 0.08733), (1.1, 1.744, 0.08733), (4.648e-08, 1.744, 0.08733), (-2.254e-08, 1.361, 0.08733), (0.812, 1.361, 0.08733), (0.812, 1.744, 0.08733), (0.812, 0.5079, 0.08733), (0.8672, 0.5079, 0.08733), (0.8672, 1.744, 0.08733), (1.1, 0.7225, 0.08733), (0.812, 0.7584, 0.08733), (0.8672, 1.568, -0.108), (0.8672, 0.5677, -0.108), (0.8672, 1.394, 0.08733), (0.8672, 0.7225, 0.08733)], [], [(26, 25, 4, 8), (104, 87, 26, 102), (19, 21, 5, 0), (10, 11, 8, 4), (3, 9, 13, 2), (6, 1, 13, 15), (21, 23, 34, 33), (102, 26, 37, 103), (81, 18, 12, 80), (18, 17, 15, 12), (13, 9, 12, 15), (0, 5, 7, 14), (24, 23, 15, 17), (13, 22, 20, 2), (1, 6, 21, 19), (1, 19, 22, 13), (6, 15, 23, 21), (19, 0, 14, 22), (97, 98, 29, 30), (87, 88, 25, 26), (105, 101, 25, 88), (7, 5, 31, 32), (23, 7, 32, 34), (5, 21, 33, 31), (11, 28, 38, 36), (26, 8, 35, 37), (132, 43, 39, 131), (163, 136, 44, 148), (142, 135, 43, 132), (106, 107, 50, 49), (46, 180, 194, 192), (151, 48, 47, 150), (46, 45, 47, 48), (152, 49, 50, 153), (154, 106, 49, 152), (65, 55, 52, 63), (126, 124, 54, 67), (130, 129, 51, 66), (140, 137, 55, 65), (172, 170, 57, 69), (69, 57, 59, 71), (111, 108, 62, 74), (171, 70, 78, 174), (138, 139, 68, 56), (60, 72, 71, 59), (61, 73, 74, 62), (109, 110, 73, 61), (145, 65, 63, 143), (159, 126, 67, 147), (161, 130, 66, 146), (164, 140, 65, 145), (178, 172, 69, 149), (149, 69, 71, 150), (155, 111, 74, 153), (173, 174, 78, 76), (70, 58, 76, 78), (56, 68, 77, 75), (97, 30, 83, 99), (30, 29, 84, 83), (3, 82, 79, 9), (98, 100, 84, 29), (104, 86, 80, 99), (104, 105, 88, 87), (79, 80, 86, 85), (91, 90, 89, 92), (94, 95, 96, 93), (91, 92, 96, 95), (92, 89, 93, 96), (89, 90, 94, 93), (90, 91, 95, 94), (12, 9, 98, 97), (12, 97, 99, 80), (9, 79, 100, 98), (83, 84, 100, 99), (86, 104, 102, 28), (99, 100, 105, 104), (28, 102, 103, 38), (85, 27, 101, 105), (85, 105, 100, 79), (101, 10, 4, 25), (27, 10, 101), (8, 11, 36, 35), (180, 182, 107, 106), (188, 187, 115, 156), (186, 183, 108, 111), (184, 185, 110, 109), (189, 186, 111, 155), (148, 44, 112, 156), (44, 40, 113, 112), (67, 54, 114, 116), (68, 115, 118, 77), (147, 67, 116, 157), (75, 77, 118, 117), (179, 158, 119, 177), (190, 180, 106, 177), (191, 187, 120, 176), (44, 123, 122, 40), (136, 141, 123, 44), (134, 133, 124, 126), (64, 53, 125, 127), (162, 134, 126, 159), (144, 64, 127, 160), (123, 141, 167, 165), (142, 132, 166, 168), (127, 125, 129, 130), (160, 127, 130, 161), (63, 52, 133, 134), (143, 63, 134, 162), (144, 42, 136, 163), (128, 41, 135, 142), (66, 51, 137, 140), (53, 64, 139, 138), (146, 66, 140, 164), (42, 121, 141, 136), (121, 128, 142, 141), (139, 163, 148, 68), (72, 151, 150, 71), (73, 152, 153, 74), (110, 154, 152, 73), (43, 145, 143, 39), (122, 159, 147, 40), (128, 161, 146, 41), (135, 164, 145, 43), (190, 169, 193, 195), (45, 149, 150, 47), (107, 155, 153, 50), (181, 188, 156, 112), (182, 189, 155, 107), (68, 148, 156, 115), (40, 147, 157, 113), (176, 120, 158, 179), (141, 142, 168, 167), (42, 144, 160, 121), (121, 160, 161, 128), (39, 143, 162, 131), (64, 144, 163, 139), (41, 146, 164, 135), (123, 165, 159, 122), (132, 131, 162, 166), (166, 165, 167, 168), (159, 165, 166, 162), (112, 113, 175, 169), (116, 114, 170, 172), (115, 171, 174, 118), (157, 116, 172, 178), (117, 118, 174, 173), (154, 179, 177, 106), (181, 190, 177, 119), (185, 191, 176, 110), (113, 157, 178, 175), (110, 176, 179, 154), (46, 48, 182, 180), (158, 120, 187, 188), (72, 60, 183, 186), (58, 70, 185, 184), (151, 72, 186, 189), (180, 190, 195, 194), (171, 115, 187, 191), (119, 158, 188, 181), (48, 151, 189, 182), (112, 169, 190, 181), (70, 171, 191, 185), (169, 175, 178, 193), (46, 192, 149, 45), (193, 192, 194, 195), (149, 192, 193, 178)])
me_cube_001.polygons.foreach_set('material_index', [1, 1, 1, 1, 1, 1, 1, 1, 1, 1, 1, 1, 1, 1, 1, 1, 1, 1, 1, 1, 1, 1, 1, 1, 1, 1, 0, 0, 0, 0, 0, 0, 0, 0, 0, 0, 0, 0, 0, 0, 0, 0, 0, 0, 0, 0, 0, 0, 0, 0, 0, 0, 0, 0, 0, 0, 0, 1, 1, 1, 1, 1, 1, 1, 0, 0, 1, 1, 1, 1, 1, 1, 1, 1, 1, 1, 1, 1, 1, 1, 1, 1, 0, 0, 0, 0, 0, 0, 0, 0, 0, 0, 0, 0, 0, 0, 0, 0, 0, 0, 0, 0, 0, 0, 0, 0, 0, 0, 0, 0, 0, 0, 0, 0, 0, 0, 0, 0, 0, 0, 0, 0, 0, 0, 0, 0, 0, 0, 0, 0, 0, 0, 0, 0, 0, 0, 0, 0, 0, 0, 0, 0, 0, 0, 0, 0, 0, 0, 0, 0, 0, 0, 0, 0, 0, 0, 0, 0, 0, 0, 0, 0, 0, 0, 0, 0])
me_cube_001.materials.append(mat_material)
me_cube_001.materials.append(mat_material_001)
me_cube_001.use_remesh_preserve_volume = False
me_cube_001.use_remesh_preserve_attributes = False
me_cube_001.use_mirror_vertex_groups = False
me_cube_001.update()
me_cube_000 = bpy.data.meshes.new('Cube.000')
me_cube_000.from_pydata([(0.241, -0.1649, 0.01247), (0.241, -0.1279, 0.4309), (-0.241, -0.1279, 0.4309), (-0.241, -0.1649, 0.01247), (0.241, -0.005596, -0.006787), (0.241, -0.005596, 0.4309), (-0.241, -0.005596, 0.4309), (-0.241, -0.005596, -0.006787), (0.241, -0.1279, -0.07621), (-0.241, -0.1279, -0.07621), (0.241, -0.005596, -0.1036), (-0.241, -0.005596, -0.1036), (0.241, 0.4635, -0.09462), (-0.241, 0.4635, -0.09462), (0.241, 0.4635, -0.1915), (-0.241, 0.4635, -0.1915), (0.09722, -0.4106, -0.005927), (0.09722, -0.4106, 0.1706), (-0.09722, -0.4106, 0.1706), (-0.09722, -0.4106, -0.005927), (0.09722, -0.1426, -0.005928), (0.09722, -0.1426, 0.1706), (-0.09722, -0.1426, 0.1706), (-0.09722, -0.1426, -0.005928)], [], [(4, 5, 1, 0), (5, 6, 2, 1), (6, 7, 3, 2), (0, 3, 9, 8), (0, 1, 2, 3), (7, 6, 5, 4), (11, 10, 8, 9), (4, 10, 14, 12), (3, 7, 11, 9), (4, 0, 8, 10), (13, 12, 14, 15), (11, 7, 13, 15), (10, 11, 15, 14), (7, 4, 12, 13), (20, 21, 17, 16), (21, 22, 18, 17), (22, 23, 19, 18), (23, 20, 16, 19)])
me_cube_000.use_remesh_preserve_volume = False
me_cube_000.use_remesh_preserve_attributes = False
me_cube_000.use_mirror_vertex_groups = False
me_cube_000.update()
me_cube_002 = bpy.data.meshes.new('Cube.002')
me_cube_002.from_pydata([(0.241, -0.1649, 0.01247), (0.241, -0.1279, 0.4309), (-0.241, -0.1279, 0.4309), (-0.241, -0.1649, 0.01247), (0.241, -0.005596, -0.006787), (0.241, -0.005596, 0.4309), (-0.241, -0.005596, 0.4309), (-0.241, -0.005596, -0.006787), (0.241, -0.1279, -0.07621), (-0.241, -0.1279, -0.07621), (0.241, -0.005596, -0.1036), (-0.241, -0.005596, -0.1036), (0.241, 0.4635, -0.09462), (-0.241, 0.4635, -0.09462), (0.241, 0.4635, -0.1915), (-0.241, 0.4635, -0.1915), (0.09722, -0.4106, -0.005927), (0.09722, -0.4106, 0.1706), (-0.09722, -0.4106, 0.1706), (-0.09722, -0.4106, -0.005927), (0.09722, -0.1426, -0.005928), (0.09722, -0.1426, 0.1706), (-0.09722, -0.1426, 0.1706), (-0.09722, -0.1426, -0.005928)], [], [(4, 5, 1, 0), (5, 6, 2, 1), (6, 7, 3, 2), (0, 3, 9, 8), (0, 1, 2, 3), (7, 6, 5, 4), (11, 10, 8, 9), (4, 10, 14, 12), (3, 7, 11, 9), (4, 0, 8, 10), (13, 12, 14, 15), (11, 7, 13, 15), (10, 11, 15, 14), (7, 4, 12, 13), (20, 21, 17, 16), (21, 22, 18, 17), (22, 23, 19, 18), (23, 20, 16, 19)])
me_cube_002.use_remesh_preserve_volume = False
me_cube_002.use_remesh_preserve_attributes = False
me_cube_002.use_mirror_vertex_groups = False
me_cube_002.update()
me_cube_007 = bpy.data.meshes.new('Cube.007')
me_cube_007.from_pydata([(0.241, -0.1649, 0.01247), (0.241, -0.1279, 0.4309), (-0.241, -0.1279, 0.4309), (-0.241, -0.1649, 0.01247), (0.241, -0.005596, -0.006787), (0.241, -0.005596, 0.4309), (-0.241, -0.005596, 0.4309), (-0.241, -0.005596, -0.006787), (0.241, -0.1279, -0.07621), (-0.241, -0.1279, -0.07621), (0.241, -0.005596, -0.1036), (-0.241, -0.005596, -0.1036), (0.241, 0.4635, -0.09462), (-0.241, 0.4635, -0.09462), (0.241, 0.4635, -0.1915), (-0.241, 0.4635, -0.1915), (0.09722, -0.4106, -0.005927), (0.09722, -0.4106, 0.1706), (-0.09722, -0.4106, 0.1706), (-0.09722, -0.4106, -0.005927), (0.09722, -0.1426, -0.005928), (0.09722, -0.1426, 0.1706), (-0.09722, -0.1426, 0.1706), (-0.09722, -0.1426, -0.005928)], [], [(4, 5, 1, 0), (5, 6, 2, 1), (6, 7, 3, 2), (0, 3, 9, 8), (0, 1, 2, 3), (7, 6, 5, 4), (11, 10, 8, 9), (4, 10, 14, 12), (3, 7, 11, 9), (4, 0, 8, 10), (13, 12, 14, 15), (11, 7, 13, 15), (10, 11, 15, 14), (7, 4, 12, 13), (20, 21, 17, 16), (21, 22, 18, 17), (22, 23, 19, 18), (23, 20, 16, 19)])
me_cube_007.use_remesh_preserve_volume = False
me_cube_007.use_remesh_preserve_attributes = False
me_cube_007.use_mirror_vertex_groups = False
me_cube_007.update()
me_cube_003 = bpy.data.meshes.new('Cube.003')
me_cube_003.from_pydata([(0.241, -0.1649, 0.01247), (0.241, -0.1279, 0.4309), (-0.241, -0.1279, 0.4309), (-0.241, -0.1649, 0.01247), (0.241, -0.005596, -0.006787), (0.241, -0.005596, 0.4309), (-0.241, -0.005596, 0.4309), (-0.241, -0.005596, -0.006787), (0.241, -0.1279, -0.07621), (-0.241, -0.1279, -0.07621), (0.241, -0.005596, -0.1036), (-0.241, -0.005596, -0.1036), (0.241, 0.4635, -0.09462), (-0.241, 0.4635, -0.09462), (0.241, 0.4635, -0.1915), (-0.241, 0.4635, -0.1915), (0.09722, -0.4106, -0.005927), (0.09722, -0.4106, 0.1706), (-0.09722, -0.4106, 0.1706), (-0.09722, -0.4106, -0.005927), (0.09722, -0.1426, -0.005928), (0.09722, -0.1426, 0.1706), (-0.09722, -0.1426, 0.1706), (-0.09722, -0.1426, -0.005928)], [], [(4, 5, 1, 0), (5, 6, 2, 1), (6, 7, 3, 2), (0, 3, 9, 8), (0, 1, 2, 3), (7, 6, 5, 4), (11, 10, 8, 9), (4, 10, 14, 12), (3, 7, 11, 9), (4, 0, 8, 10), (13, 12, 14, 15), (11, 7, 13, 15), (10, 11, 15, 14), (7, 4, 12, 13), (20, 21, 17, 16), (21, 22, 18, 17), (22, 23, 19, 18), (23, 20, 16, 19)])
me_cube_003.use_remesh_preserve_volume = False
me_cube_003.use_remesh_preserve_attributes = False
me_cube_003.use_mirror_vertex_groups = False
me_cube_003.update()

# ---- objects
ob_wheel_fr_parent = bpy.data.objects.new('Wheel FR Parent', me_cylinder_004)
ob_wheel_fr = bpy.data.objects.new('Wheel FR', me_cylinder_006)
ob_wheel_br_parent = bpy.data.objects.new('Wheel BR Parent', me_cylinder_003)
ob_wheel_br = bpy.data.objects.new('Wheel BR', me_cylinder_007)
ob_wheel_bl_parent = bpy.data.objects.new('Wheel BL Parent', me_cylinder_001)
ob_wheel_bl = bpy.data.objects.new('Wheel BL', me_cylinder_002)
ob_wheel_fl_parent = bpy.data.objects.new('Wheel FL Parent', me_cylinder_000)
ob_wheel_fl = bpy.data.objects.new('Wheel FL', me_cylinder_005)
ob_steering_wheel = bpy.data.objects.new('Steering Wheel', me_cylinder_008)
ob_hull = bpy.data.objects.new('Hull', me_cube_001)
ob_seat_bl = bpy.data.objects.new('Seat BL', me_cube_000)
ob_seat_br = bpy.data.objects.new('Seat BR', me_cube_002)
ob_seat_fr = bpy.data.objects.new('Seat FR', me_cube_007)
ob_seat_fl = bpy.data.objects.new('Seat FL', me_cube_003)

# ---- transforms, parenting, visibility, modifiers, constraints
ob_wheel_fr_parent.location = (-1.05, -1.613, 0.7)
ob_wheel_fr_parent.rotation_euler = (0.0, 0.0, 3.142)
ob_wheel_fr_parent.lineart.crease_threshold = 0.0
_m = ob_wheel_fr_parent.modifiers.new('EdgeSplit', 'EDGE_SPLIT')
ob_wheel_fr.parent = ob_wheel_fr_parent
ob_wheel_fr.matrix_parent_inverse = Matrix(((-1.0, 1.788e-07, 0.0, -0.92), (-1.51e-07, -1.0, 0.0, -1.552), (-3.553e-15, 0.0, 1.0, -0.5605), (0.0, 0.0, 0.0, 1.0)))
ob_wheel_fr.location = (-1.05, -1.552, 0.4106)
ob_wheel_fr.rotation_euler = (0.0, -0.0, 3.142)
ob_wheel_fr.lineart.crease_threshold = 0.0
_m = ob_wheel_fr.modifiers.new('EdgeSplit', 'EDGE_SPLIT')
ob_wheel_br_parent.location = (-1.05, 0.9097, 0.7)
ob_wheel_br_parent.rotation_euler = (0.0, 0.0, 3.142)
ob_wheel_br_parent.lineart.crease_threshold = 0.0
_m = ob_wheel_br_parent.modifiers.new('EdgeSplit', 'EDGE_SPLIT')
ob_wheel_br.parent = ob_wheel_br_parent
ob_wheel_br.matrix_parent_inverse = Matrix(((-1.0, 1.51e-07, 0.0, -0.92), (-1.51e-07, -1.0, 0.0, 0.7235), (0.0, 0.0, 1.0, -0.5605), (0.0, 0.0, 0.0, 1.0)))
ob_wheel_br.location = (-1.05, 0.7235, 0.4106)
ob_wheel_br.rotation_euler = (0.0, -0.0, 3.142)
ob_wheel_br.lineart.crease_threshold = 0.0
_m = ob_wheel_br.modifiers.new('EdgeSplit', 'EDGE_SPLIT')
ob_wheel_bl_parent.location = (1.05, 0.9097, 0.7)
ob_wheel_bl_parent.rotation_euler = (0.0, 0.0, 3.142)
ob_wheel_bl_parent.lineart.crease_threshold = 0.0
_m = ob_wheel_bl_parent.modifiers.new('EdgeSplit', 'EDGE_SPLIT')
ob_wheel_bl.parent = ob_wheel_bl_parent
ob_wheel_bl.matrix_parent_inverse = Matrix(((-1.0, 1.51e-07, 0.0, 0.92), (-1.51e-07, -1.0, 0.0, 0.7235), (0.0, 0.0, 1.0, -0.5605), (0.0, 0.0, 0.0, 1.0)))
ob_wheel_bl.location = (1.05, 0.7235, 0.4106)
ob_wheel_bl.rotation_euler = (0.0, -0.0, 3.142)
ob_wheel_bl.lineart.crease_threshold = 0.0
_m = ob_wheel_bl.modifiers.new('EdgeSplit', 'EDGE_SPLIT')
ob_wheel_fl_parent.location = (1.05, -1.613, 0.7)
ob_wheel_fl_parent.rotation_euler = (0.0, 0.0, 3.142)
ob_wheel_fl_parent.lineart.crease_threshold = 0.0
_m = ob_wheel_fl_parent.modifiers.new('EdgeSplit', 'EDGE_SPLIT')
ob_wheel_fl.parent = ob_wheel_fl_parent
ob_wheel_fl.matrix_parent_inverse = Matrix(((-1.0, 1.788e-07, 0.0, 0.92), (-1.51e-07, -1.0, 0.0, -1.552), (-3.553e-15, 0.0, 1.0, -0.5605), (0.0, 0.0, 0.0, 1.0)))
ob_wheel_fl.location = (1.05, -1.552, 0.4106)
ob_wheel_fl.rotation_euler = (0.0, -0.0, 3.142)
ob_wheel_fl.lineart.crease_threshold = 0.0
_m = ob_wheel_fl.modifiers.new('EdgeSplit', 'EDGE_SPLIT')
ob_steering_wheel.location = (0.5, -0.9011, 1.108)
ob_steering_wheel.rotation_euler = (0.6662, 0.0, 3.142)
ob_steering_wheel.scale = (0.1749, 0.1749, 0.1749)
ob_steering_wheel.lineart.crease_threshold = 0.0
ob_hull.location = (0.0, -0.1656, 0.9359)
ob_hull.lineart.crease_threshold = 0.0
_m = ob_hull.modifiers.new('Mirror', 'MIRROR')
ob_seat_bl.location = (0.5, 0.979, 0.8669)
ob_seat_bl.rotation_euler = (-1.571, -3.142, 3.142)
ob_seat_bl.lineart.crease_threshold = 0.0
ob_seat_br.location = (-0.5, 0.979, 0.8669)
ob_seat_br.rotation_euler = (-1.571, -3.142, 3.142)
ob_seat_br.lineart.crease_threshold = 0.0
ob_seat_fr.location = (-0.5, -0.08063, 0.8669)
ob_seat_fr.rotation_euler = (-1.571, -3.142, 3.142)
ob_seat_fr.lineart.crease_threshold = 0.0
ob_seat_fl.location = (0.5, -0.08063, 0.8669)
ob_seat_fl.rotation_euler = (-1.571, -3.142, 3.142)
ob_seat_fl.lineart.crease_threshold = 0.0

# ---- collection membership
col_collection_1.objects.link(ob_wheel_fr_parent)
col_collection_1.objects.link(ob_wheel_fr)
col_collection_1.objects.link(ob_wheel_br_parent)
col_collection_1.objects.link(ob_wheel_br)
col_collection_1.objects.link(ob_wheel_bl_parent)
col_collection_1.objects.link(ob_wheel_bl)
col_collection_1.objects.link(ob_wheel_fl_parent)
col_collection_1.objects.link(ob_wheel_fl)
col_collection_1.objects.link(ob_steering_wheel)
col_collection_1.objects.link(ob_hull)
col_collection_1.objects.link(ob_seat_bl)
col_collection_1.objects.link(ob_seat_br)
col_collection_1.objects.link(ob_seat_fr)
col_collection_1.objects.link(ob_seat_fl)

# ---- scene / render settings (as saved in the file)
scene.frame_start = 1; scene.frame_end = 250; scene.frame_set(1)
scene.render.engine = 'BLENDER_EEVEE_NEXT'
scene.render.resolution_percentage = 50
scene.render.dither_intensity = 0.0
scene.cycles.use_denoising = False
scene.cycles.samples = 10
scene.cycles.sampling_pattern = 'TABULATED_SOBOL'
scene.cycles.light_sampling_threshold = 0.0
scene.cycles.use_adaptive_sampling = False
scene.cycles.use_light_tree = False
scene.cycles.blur_glossy = 0.0
scene.cycles.volume_bounces = 1
scene.cycles.pixel_filter_type = 'GAUSSIAN'
scene.cycles.sample_clamp_indirect = 0.0
scene.view_settings.view_transform = 'Standard'
bpy.context.view_layer.update()

# ---- added for rendering (the .blend has no active camera and no usable light): camera, sun
cam_auto = bpy.data.cameras.new('AutoCamera')
cam_auto.lens = 50.0
cam_auto.sensor_width = 36.0
cam_auto.clip_end = 1000.0
ob_auto_camera = bpy.data.objects.new('AutoCamera', cam_auto)
scene.collection.objects.link(ob_auto_camera)
ob_auto_camera.location = (4.39383, -5.55245, 4.31675)
ob_auto_camera.rotation_euler = (1.09748, -7.21219e-08, 0.694738)
scene.camera = ob_auto_camera
light_auto_sun = bpy.data.lights.new('AutoSun', 'SUN')
light_auto_sun.energy = 3.0
light_auto_sun.angle = 0.0523599
ob_auto_sun = bpy.data.objects.new('AutoSun', light_auto_sun)
scene.collection.objects.link(ob_auto_sun)
ob_auto_sun.rotation_euler = (0.872665, 0.174533, 0.523599)
bpy.context.view_layer.update()
